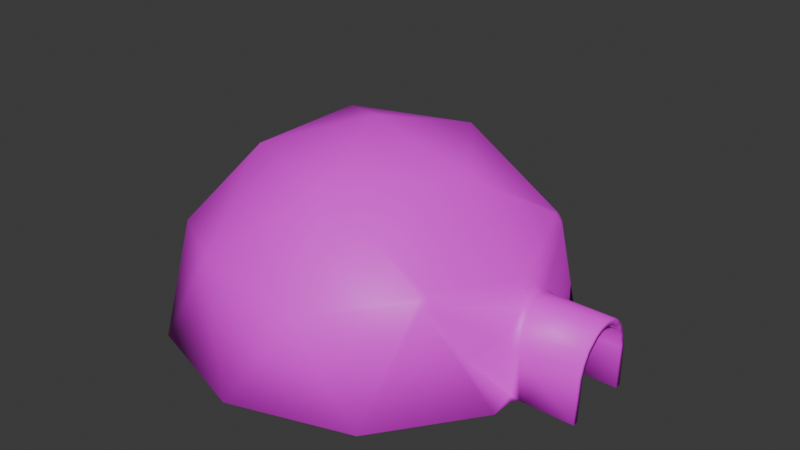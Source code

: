 # Source: Igloo.blend  (saved by Blender 4.2.66; exported with 4.5.12 LTS)
import bpy
from mathutils import Matrix  # noqa: F401  (used for matrix-valued properties, if any)

bpy.ops.wm.read_factory_settings(use_empty=True)
scene = bpy.context.scene
scene.name = 'Scene'

# ---- collections
col_collection = bpy.data.collections.new('Collection'); scene.collection.children.link(col_collection)

# ---- images (referenced by path relative to the original .blend; pixels are not part of the script)
import os
ASSET_DIR = os.environ.get("B2B_ASSET_DIR", "")  # directory of the original .blend (textures are referenced by path, not embedded)
HERE = os.path.dirname(os.path.abspath(__file__))  # packed textures are extracted next to this script under _unpacked/

def load_image(name, relpath, width, height, colorspace="sRGB"):
    """Load a texture the original file referenced (path relative to the .blend, or extracted next to this script)."""
    p = next((c for c in (os.path.join(HERE, relpath), os.path.join(ASSET_DIR, relpath)) if relpath and os.path.exists(c)), "")
    if p:
        img = bpy.data.images.load(p, check_existing=True)
        img.name = name
    else:  # same state as the original file: an image datablock whose file is absent (Cycles renders it pink)
        img = bpy.data.images.new(name, width, height)
        img.source = "FILE"
        img.filepath = "//" + (relpath or name)
    img.colorspace_settings.name = colorspace
    return img
img_snow010a_4k_png_color_png = load_image('Snow010A_4K-PNG_Color.png', 'Snow010A_4K-PNG_Color.png', 1024, 1024, 'sRGB')

# ---- materials (node trees are filled in below, after node groups)
mat_material_001 = bpy.data.materials.new('Material.001')

# ---- material node trees
mat_material_001.use_nodes = True; mat_material_001.node_tree.nodes.clear()
_N = mat_material_001.node_tree.nodes; _L = mat_material_001.node_tree.links
n0 = _N.new('ShaderNodeBsdfPrincipled'); n0.name = 'Principled BSDF'; n0.location = (10, 300)
n1 = _N.new('ShaderNodeOutputMaterial'); n1.name = 'Material Output'; n1.location = (300, 300)
n2 = _N.new('ShaderNodeTexImage'); n2.name = 'Image Texture'; n2.location = (-280, 280)
n2.image = img_snow010a_4k_png_color_png
n2.extension = 'EXTEND'
_L.new(n0.outputs[0], n1.inputs[0])
_L.new(n2.outputs[0], n0.inputs[0])
n1.is_active_output = True

# ---- world
world_world = bpy.data.worlds.new('World'); scene.world = world_world
world_world.use_nodes = True; world_world.node_tree.nodes.clear()
_N = world_world.node_tree.nodes; _L = world_world.node_tree.links
n0 = _N.new('ShaderNodeOutputWorld'); n0.name = 'World Output'; n0.location = (300, 300)
n1 = _N.new('ShaderNodeBackground'); n1.name = 'Background'; n1.location = (10, 300)
n1.inputs[0].default_value = (0.05088, 0.05088, 0.05088, 1.0)
_L.new(n1.outputs[0], n0.inputs[0])
n0.is_active_output = True
world_world.color = (0.05088, 0.05088, 0.05088)
world_world.sun_shadow_jitter_overblur = 0.0

# ---- meshes
me_icosphere = bpy.data.meshes.new('Icosphere')
me_icosphere.from_pydata([(0.2764, -0.8506, 0.4472), (-0.7236, -0.5257, 0.4472), (-0.7236, 0.5257, 0.4472), (0.2764, 0.8506, 0.4472), (0.0, 0.0, 1.0), (0.0, -1.0, 0.0), (0.5878, -0.809, 0.0), (-0.9511, -0.309, 0.0), (-0.5878, -0.809, 0.0), (-0.5878, 0.809, 0.0), (-0.9511, 0.309, 0.0), (0.5878, 0.809, 0.0), (0.0, 1.0, 0.0), (-0.2629, -0.809, 0.5257), (-0.8506, 0.0, 0.5257), (-0.2629, 0.809, 0.5257), (0.1625, -0.5, 0.8507), (0.5257, 0.0, 0.8507), (-0.4253, -0.309, 0.8507), (-0.4253, 0.309, 0.8507), (0.1625, 0.5, 0.8507), (0.9325, -0.3345, 0.0), (0.9325, 0.3345, 0.0), (0.7045, -0.4882, 0.4932), (0.6781, -0.4691, 0.5458), (0.6614, -0.5, 0.5423), (0.6644, -0.5202, 0.5212), (0.6831, -0.5158, 0.4989), (0.6781, 0.4691, 0.5458), (0.7045, 0.4882, 0.4932), (0.6831, 0.5158, 0.4989), (0.6644, 0.5202, 0.5212), (0.6614, 0.5, 0.5423), (1.224, -0.1879, 0.0), (1.233, -0.08212, 0.3906), (1.233, 0.08212, 0.3906), (1.224, 0.1879, 0.0), (0.8218, -0.4029, 0.2585), (0.8218, 0.4029, 0.2585), (0.8524, 0.04661, 0.4455), (0.8386, 0.0, 0.4741), (0.8524, -0.04661, 0.4455), (1.23, 0.1341, 0.3387), (1.23, -0.1341, 0.3387), (0.8897, -0.2183, 0.2933), (0.8897, 0.2183, 0.2933), (1.234, 0.04555, 0.4101), (1.234, -0.04555, 0.4101), (1.227, 0.1814, 0.2188), (1.228, 0.1628, 0.2802), (1.228, -0.1628, 0.2802), (1.227, -0.1814, 0.2188), (0.9002, -0.1985, 0.2729), (0.9002, 0.1985, 0.2729), (1.234, 0.0, 0.417), (0.9148, 0.08212, 0.3906), (0.8829, 0.09991, 0.3951), (0.8829, -0.09991, 0.3951), (0.9148, -0.08212, 0.3906), (0.9562, -0.1879, 0.0), (0.9235, -0.2054, 0.02098), (0.9325, -0.2114, 0.0), (0.9235, 0.2054, 0.02098), (0.9562, 0.1879, 2.328e-10), (0.9325, 0.2114, 0.0), (0.9061, -0.04555, 0.4101), (0.87, -0.04599, 0.4248), (0.9061, 0.04555, 0.4101), (0.87, 0.04599, 0.4248), (0.8953, -0.1751, 0.3166), (0.9243, -0.1341, 0.3387), (0.9243, 0.1341, 0.3387), (0.8953, 0.1751, 0.3166), (0.9014, -0.1971, 0.2686), (0.9379, -0.1814, 0.2188), (0.9316, -0.1628, 0.2802), (0.9008, -0.1957, 0.2735), (0.9008, 0.1957, 0.2735), (0.9316, 0.1628, 0.2802), (0.9379, 0.1814, 0.2188), (0.9014, 0.1971, 0.2686), (0.8824, 0.0, 0.4366), (0.9061, 0.0, 0.417)], [], [(16, 25, 24, 17), (1, 13, 18), (2, 14, 19), (3, 15, 20), (17, 20, 4), (17, 28, 32, 20), (20, 19, 4), (20, 15, 19), (15, 2, 19), (19, 18, 4), (19, 14, 18), (14, 1, 18), (18, 16, 4), (18, 13, 16), (13, 0, 16), (16, 17, 4), (11, 3, 31, 30), (58, 70, 43, 34), (6, 27, 26, 0), (32, 31, 3, 20), (12, 15, 3), (12, 9, 15), (9, 2, 15), (10, 14, 2), (10, 7, 14), (7, 1, 14), (8, 13, 1), (8, 5, 13), (5, 0, 13), (0, 26, 25, 16), (72, 45, 38, 29, 56), (11, 12, 3), (9, 10, 2), (7, 8, 1), (5, 6, 0), (57, 66, 41, 24, 23), (23, 24, 25, 26, 27), (28, 29, 30, 31, 32), (66, 81, 68, 39, 40, 41), (71, 42, 49, 78), (74, 59, 33, 51), (55, 67, 46, 35), (40, 39, 28, 17), (43, 70, 75, 50), (60, 73, 52, 44, 37), (72, 77, 53, 45), (24, 41, 40, 17), (65, 58, 34, 47), (37, 44, 69, 57, 23), (54, 82, 65, 47), (63, 79, 48, 36), (38, 62, 64, 22, 11, 30, 29), (46, 67, 82, 54), (6, 21, 61, 60, 37, 23, 27), (45, 53, 80, 62, 38), (71, 55, 35, 42), (74, 51, 50, 75), (48, 79, 78, 49), (77, 80, 53), (73, 76, 52), (52, 76, 69, 44), (62, 80, 79, 63, 64), (82, 67, 68, 81), (67, 55, 56, 68), (58, 65, 66, 57), (72, 56, 55, 71), (57, 69, 70, 58), (74, 75, 76, 73), (78, 79, 80, 77), (77, 72, 71, 78), (69, 76, 75, 70), (65, 82, 81, 66), (56, 29, 28, 39, 68), (73, 60, 61, 59, 74)])
me_icosphere.polygons.foreach_set('use_smooth', [True] * 74)
_uv = me_icosphere.uv_layers.new(name='UVMap')
_uv.uv.foreach_set('vector', [0.6597, 0.2794, 0.5741, 0.1615, 0.579, 0.1534, 0.7373, 0.1296, 0.6359, 0.5481, 0.574, 0.41, 0.7448, 0.4261, 0.7954, 0.8503, 0.6753, 0.7679, 0.826, 0.7006, 0.2856, 0.2823, 0.2348, 0.4102, 0.1492, 0.2797, 0.07136, 0.1298, 0.1492, 0.2797, 1.574e-08, 0.2762, 0.07136, 0.1298, 0.2298, 0.1535, 0.2348, 0.1615, 0.1492, 0.2797, 0.1492, 0.2797, 0.06418, 0.4263, 1.574e-08, 0.2762, 0.1492, 0.2797, 0.2348, 0.4102, 0.06418, 0.4263, 0.2348, 0.4102, 0.173, 0.5481, 0.06418, 0.4263, 0.826, 0.7006, 0.6837, 0.6031, 0.826, 0.5481, 0.826, 0.7006, 0.6753, 0.7679, 0.6837, 0.6031, 0.6753, 0.7679, 0.5551, 0.6855, 0.6837, 0.6031, 0.7448, 0.4261, 0.6597, 0.2794, 0.8089, 0.2759, 0.7448, 0.4261, 0.574, 0.41, 0.6597, 0.2794, 0.574, 0.41, 0.5231, 0.2821, 0.6597, 0.2794, 0.6597, 0.2794, 0.7373, 0.1296, 0.8089, 0.2759, 0.4044, 0.192, 0.2856, 0.2823, 0.2424, 0.1627, 0.2474, 0.1568, 0.05295, 0.6636, 0.05556, 0.6435, 0.1392, 0.6435, 0.14, 0.6636, 0.4044, 0.1918, 0.5615, 0.1566, 0.5665, 0.1626, 0.5231, 0.2821, 0.2348, 0.1615, 0.2424, 0.1627, 0.2856, 0.2823, 0.1492, 0.2797, 0.4025, 0.376, 0.2348, 0.4102, 0.2856, 0.2823, 0.4025, 0.376, 0.3363, 0.5481, 0.2348, 0.4102, 0.3363, 0.5481, 0.173, 0.5481, 0.2348, 0.4102, 0.6668, 0.9327, 0.6753, 0.7679, 0.7954, 0.8503, 0.6668, 0.9327, 0.5246, 0.8352, 0.6753, 0.7679, 0.5246, 0.8352, 0.5551, 0.6855, 0.6753, 0.7679, 0.4724, 0.5481, 0.574, 0.41, 0.6359, 0.5481, 0.4724, 0.5481, 0.4062, 0.3758, 0.574, 0.41, 0.4062, 0.3758, 0.5231, 0.2821, 0.574, 0.41, 0.5231, 0.2821, 0.5665, 0.1626, 0.5741, 0.1615, 0.6597, 0.2794, 0.2441, 0.03614, 0.2563, 0.04348, 0.2906, 0.08891, 0.2453, 0.1475, 0.2129, 0.0312, 0.4044, 0.192, 0.4025, 0.376, 0.2856, 0.2823, 0.826, 1.0, 0.6668, 0.9327, 0.7954, 0.8503, 0.5246, 0.8352, 0.4044, 0.711, 0.5551, 0.6855, 0.4062, 0.3758, 0.4044, 0.1918, 0.5231, 0.2821, 0.5959, 0.03124, 0.6128, 0.02548, 0.6185, 0.03073, 0.579, 0.1534, 0.5635, 0.1474, 0.5635, 0.1474, 0.579, 0.1534, 0.5741, 0.1615, 0.5665, 0.1626, 0.5615, 0.1566, 0.2298, 0.1535, 0.2453, 0.1475, 0.2474, 0.1568, 0.2424, 0.1627, 0.2348, 0.1615, 0.2302, 0.575, 0.2302, 0.5615, 0.231, 0.5481, 0.2384, 0.5485, 0.246, 0.562, 0.2377, 0.575, 0.2252, 0.6435, 0.1415, 0.6435, 0.142, 0.6256, 0.2232, 0.6256, 0.0593, 0.6081, 0.0643, 0.5481, 0.1377, 0.5481, 0.1384, 0.6081, 0.2278, 0.6636, 0.2302, 0.6749, 0.1404, 0.6749, 0.1408, 0.6636, 0.175, 0.02653, 0.1903, 0.03068, 0.2298, 0.1535, 0.07136, 0.1298, 0.1392, 0.6435, 0.05556, 0.6435, 0.05756, 0.6256, 0.1388, 0.6256, 0.4845, 0.001928, 0.5495, 0.03408, 0.5504, 0.03509, 0.5526, 0.04349, 0.5183, 0.08886, 0.2441, 0.03614, 0.258, 0.03444, 0.2585, 0.03508, 0.2563, 0.04348, 0.579, 0.1534, 0.6185, 0.03073, 0.6338, 0.02659, 0.7373, 0.1296, 0.05058, 0.6749, 0.05295, 0.6636, 0.14, 0.6636, 0.1404, 0.6749, 0.5183, 0.08886, 0.5526, 0.04349, 0.5647, 0.03616, 0.5959, 0.03124, 0.5635, 0.1474, 0.1404, 0.6875, 0.05058, 0.6875, 0.05058, 0.6749, 0.1404, 0.6749, 0.2165, 0.5481, 0.2215, 0.6081, 0.1424, 0.6081, 0.1431, 0.5481, 0.2906, 0.08891, 0.3245, 0.001925, 0.331, 1.417e-08, 0.3496, 0.03045, 0.4044, 0.192, 0.2474, 0.1568, 0.2453, 0.1475, 0.1404, 0.6749, 0.2302, 0.6749, 0.2302, 0.6875, 0.1404, 0.6875, 0.4044, 0.1918, 0.4594, 0.03041, 0.4779, 1.657e-08, 0.4845, 0.001928, 0.5183, 0.08886, 0.5635, 0.1474, 0.5615, 0.1566, 0.2563, 0.04348, 0.2585, 0.03508, 0.2594, 0.03407, 0.3245, 0.001925, 0.2906, 0.08891, 0.2252, 0.6435, 0.2278, 0.6636, 0.1408, 0.6636, 0.1415, 0.6435, 0.0593, 0.6081, 0.1384, 0.6081, 0.1388, 0.6256, 0.05756, 0.6256, 0.1424, 0.6081, 0.2215, 0.6081, 0.2232, 0.6256, 0.142, 0.6256, 0.258, 0.03444, 0.2594, 0.03407, 0.2585, 0.03508, 0.5495, 0.03408, 0.5509, 0.03445, 0.5504, 0.03509, 0.5504, 0.03509, 0.5509, 0.03445, 0.5647, 0.03616, 0.5526, 0.04349, 0.01089, 0.5543, 0.02518, 0.6209, 0.01242, 0.609, -4.724e-09, 0.5501, 0.008926, 0.5481, 7.603e-10, 0.6864, 0.006796, 0.6758, 0.0157, 0.6817, 0.006623, 0.6916, 0.006796, 0.6758, 0.009384, 0.6645, 0.01945, 0.6649, 0.0157, 0.6817, 0.0412, 0.6645, 0.04379, 0.6758, 0.03488, 0.6817, 0.03113, 0.6649, 0.02504, 0.6354, 0.01945, 0.6649, 0.009384, 0.6645, 0.01307, 0.6445, 0.03113, 0.6649, 0.02555, 0.6354, 0.03751, 0.6445, 0.0412, 0.6645, 0.03817, 0.609, 0.03698, 0.6266, 0.02529, 0.6223, 0.0254, 0.6209, 0.0136, 0.6266, 0.01242, 0.609, 0.02518, 0.6209, 0.02529, 0.6223, 0.02529, 0.6223, 0.02504, 0.6354, 0.01307, 0.6445, 0.0136, 0.6266, 0.02555, 0.6354, 0.02529, 0.6223, 0.03698, 0.6266, 0.03751, 0.6445, 0.04379, 0.6758, 0.05058, 0.6864, 0.04396, 0.6916, 0.03488, 0.6817, 0.2129, 0.0312, 0.2453, 0.1475, 0.2298, 0.1535, 0.1903, 0.03068, 0.196, 0.02543, 0.0254, 0.6209, 0.03969, 0.5543, 0.04166, 0.5481, 0.05058, 0.5501, 0.03817, 0.609])
me_icosphere.materials.append(mat_material_001)
me_icosphere.update()

# ---- objects
ob_icosphere = bpy.data.objects.new('Icosphere', me_icosphere)

# ---- transforms, parenting, visibility, modifiers, constraints
ob_icosphere.location = (0.0, 0.0, 0.0)
_m = ob_icosphere.modifiers.new('Solidify', 'SOLIDIFY')
_m.thickness = 0.03

# ---- collection membership
col_collection.objects.link(ob_icosphere)

# ---- scene / render settings (as saved in the file)
scene.frame_start = 0; scene.frame_end = 250; scene.frame_set(1)
scene.render.engine = 'BLENDER_EEVEE_NEXT'
bpy.context.view_layer.update()

# ---- added for rendering (the .blend has no active camera and no usable light): camera, sun
cam_auto = bpy.data.cameras.new('AutoCamera')
cam_auto.lens = 50.0
cam_auto.sensor_width = 36.0
cam_auto.clip_end = 1000.0
ob_auto_camera = bpy.data.objects.new('AutoCamera', cam_auto)
scene.collection.objects.link(ob_auto_camera)
ob_auto_camera.location = (3.0363, -3.47374, 2.81233)
ob_auto_camera.rotation_euler = (1.09748, -7.21219e-08, 0.694738)
scene.camera = ob_auto_camera
light_auto_sun = bpy.data.lights.new('AutoSun', 'SUN')
light_auto_sun.energy = 3.0
light_auto_sun.angle = 0.0523599
ob_auto_sun = bpy.data.objects.new('AutoSun', light_auto_sun)
scene.collection.objects.link(ob_auto_sun)
ob_auto_sun.rotation_euler = (0.872665, 0.174533, 0.523599)
bpy.context.view_layer.update()
